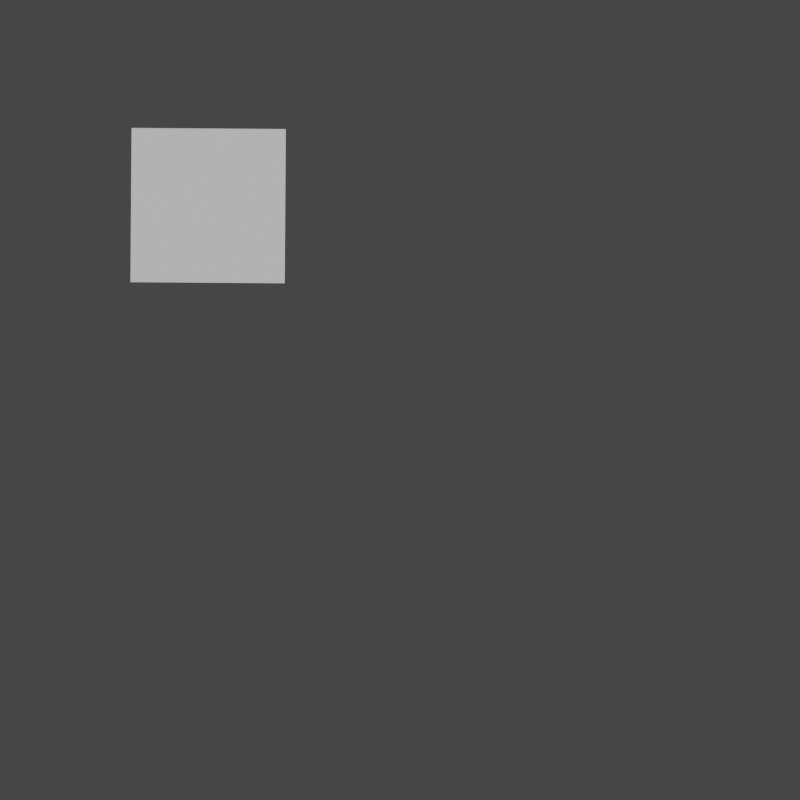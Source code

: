 # Source: example.blend  (saved by Blender 3.4.6; exported with 4.5.12 LTS)
import bpy
from mathutils import Matrix  # noqa: F401  (used for matrix-valued properties, if any)

bpy.ops.wm.read_factory_settings(use_empty=True)
scene = bpy.context.scene
scene.name = 'Scene'

# ---- collections
col_collection = bpy.data.collections.new('Collection'); scene.collection.children.link(col_collection)

# ---- world
world_world = bpy.data.worlds.new('World'); scene.world = world_world
world_world.use_nodes = True; world_world.node_tree.nodes.clear()
_N = world_world.node_tree.nodes; _L = world_world.node_tree.links
n0 = _N.new('ShaderNodeOutputWorld'); n0.name = 'World Output'; n0.location = (300, 300)
n1 = _N.new('ShaderNodeBackground'); n1.name = 'Background'; n1.location = (10, 300)
n1.inputs[0].default_value = (0.05088, 0.05088, 0.05088, 1.0)
_L.new(n1.outputs[0], n0.inputs[0])
n0.is_active_output = True
world_world.color = (0.05088, 0.05088, 0.05088)
world_world.use_sun_shadow = False
world_world.sun_shadow_jitter_overblur = 0.0

# ---- cameras
cam_camera = bpy.data.cameras.new('Camera')
cam_camera.clip_end = 100.0
cam_camera.lens = 69.35
cam_camera.ortho_scale = 7.314

# ---- meshes
me_plane = bpy.data.meshes.new('Plane')
me_plane.from_pydata([(-1.0, -1.0, 0.0), (1.0, -1.0, 0.0), (-1.0, 1.0, 0.0), (1.0, 1.0, 0.0)], [], [(0, 1, 3, 2)])
_uv = me_plane.uv_layers.new(name='UVMap')
_uv.uv.foreach_set('vector', [0.0, 0.0, 1.0, 0.0, 1.0, 1.0, 0.0, 1.0])
me_plane.update()

# ---- objects
ob_camera = bpy.data.objects.new('Camera', cam_camera)
ob_plane = bpy.data.objects.new('Plane', me_plane)

# ---- transforms, parenting, visibility, modifiers, constraints
ob_camera.location = (0.0, -20.0, 0.0)
ob_camera.rotation_euler = (-1.571, 3.149, -3.142)
ob_camera.lock_rotations_4d = False
ob_camera.empty_display_type = 'ARROWS'
ob_camera.color = (0.0, 0.0, 0.0, 0.0)
ob_camera.display_type = 'WIRE'
ob_camera.lineart.crease_threshold = 0.0
ob_plane.location = (-2.5, 0.0, 2.5)
ob_plane.rotation_euler = (1.571, 0.0, 0.0)

# ---- collection membership
col_collection.objects.link(ob_camera)
col_collection.objects.link(ob_plane)

# ---- scene / render settings (as saved in the file)
scene.camera = ob_camera
scene.frame_start = 1; scene.frame_end = 250; scene.frame_set(1)
scene.render.engine = 'BLENDER_EEVEE_NEXT'
scene.render.resolution_x = 1080
scene.cycles.sampling_pattern = 'TABULATED_SOBOL'
scene.cycles.use_light_tree = False
scene.view_settings.view_transform = 'Filmic'
bpy.context.view_layer.update()

# ---- added for rendering (the .blend has no usable light): sun
light_auto_sun = bpy.data.lights.new('AutoSun', 'SUN')
light_auto_sun.energy = 3.0
light_auto_sun.angle = 0.0523599
ob_auto_sun = bpy.data.objects.new('AutoSun', light_auto_sun)
scene.collection.objects.link(ob_auto_sun)
ob_auto_sun.rotation_euler = (0.872665, 0.174533, 0.523599)
bpy.context.view_layer.update()
